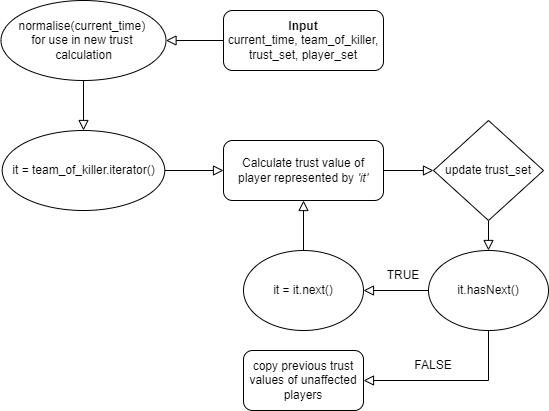

The diagram above was exported from draw.io. Its source (the exported page's mxGraphModel, read from the mxfile embedded in the PNG):
<mxGraphModel dx="1038" dy="575" grid="1" gridSize="10" guides="1" tooltips="1" connect="1" arrows="1" fold="1" page="1" pageScale="1" pageWidth="827" pageHeight="1169" math="0" shadow="0">
  <root>
    <mxCell id="WIyWlLk6GJQsqaUBKTNV-0" />
    <mxCell id="WIyWlLk6GJQsqaUBKTNV-1" parent="WIyWlLk6GJQsqaUBKTNV-0" />
    <mxCell id="sH6EnptoDIIhn3UeF3TV-15" style="edgeStyle=orthogonalEdgeStyle;rounded=0;orthogonalLoop=1;jettySize=auto;html=1;exitX=0;exitY=0.5;exitDx=0;exitDy=0;entryX=1;entryY=0.5;entryDx=0;entryDy=0;endArrow=block;endFill=0;endSize=8;strokeWidth=1;" edge="1" parent="WIyWlLk6GJQsqaUBKTNV-1" source="WIyWlLk6GJQsqaUBKTNV-3" target="sH6EnptoDIIhn3UeF3TV-0">
      <mxGeometry relative="1" as="geometry" />
    </mxCell>
    <mxCell id="WIyWlLk6GJQsqaUBKTNV-3" value="&lt;b&gt;Input&lt;/b&gt;&lt;br&gt;current_time, team_of_killer, trust_set, player_set" style="rounded=1;whiteSpace=wrap;html=1;fontSize=12;glass=0;strokeWidth=1;shadow=0;" parent="WIyWlLk6GJQsqaUBKTNV-1" vertex="1">
      <mxGeometry x="360" y="160" width="160" height="60" as="geometry" />
    </mxCell>
    <mxCell id="sH6EnptoDIIhn3UeF3TV-3" style="edgeStyle=orthogonalEdgeStyle;rounded=0;orthogonalLoop=1;jettySize=auto;html=1;exitX=0.5;exitY=1;exitDx=0;exitDy=0;entryX=0.5;entryY=0;entryDx=0;entryDy=0;strokeWidth=1;endSize=8;endArrow=block;endFill=0;" edge="1" parent="WIyWlLk6GJQsqaUBKTNV-1" source="sH6EnptoDIIhn3UeF3TV-0" target="sH6EnptoDIIhn3UeF3TV-1">
      <mxGeometry relative="1" as="geometry" />
    </mxCell>
    <mxCell id="sH6EnptoDIIhn3UeF3TV-0" value="normalise(current_time)&amp;nbsp;&lt;br&gt;for use in new trust&amp;nbsp; calculation" style="ellipse;whiteSpace=wrap;html=1;" vertex="1" parent="WIyWlLk6GJQsqaUBKTNV-1">
      <mxGeometry x="137.5" y="150" width="165" height="80" as="geometry" />
    </mxCell>
    <mxCell id="sH6EnptoDIIhn3UeF3TV-5" value="" style="edgeStyle=orthogonalEdgeStyle;rounded=0;orthogonalLoop=1;jettySize=auto;html=1;endArrow=block;endFill=0;endSize=8;strokeWidth=1;entryX=0;entryY=0.5;entryDx=0;entryDy=0;" edge="1" parent="WIyWlLk6GJQsqaUBKTNV-1" source="sH6EnptoDIIhn3UeF3TV-1" target="sH6EnptoDIIhn3UeF3TV-6">
      <mxGeometry relative="1" as="geometry">
        <mxPoint x="360" y="310" as="targetPoint" />
      </mxGeometry>
    </mxCell>
    <mxCell id="sH6EnptoDIIhn3UeF3TV-1" value="it = team_of_killer.iterator()" style="ellipse;whiteSpace=wrap;html=1;" vertex="1" parent="WIyWlLk6GJQsqaUBKTNV-1">
      <mxGeometry x="138.75" y="280" width="162.5" height="80" as="geometry" />
    </mxCell>
    <mxCell id="sH6EnptoDIIhn3UeF3TV-7" style="edgeStyle=orthogonalEdgeStyle;rounded=0;orthogonalLoop=1;jettySize=auto;html=1;exitX=1;exitY=0.5;exitDx=0;exitDy=0;endArrow=block;endFill=0;endSize=8;strokeWidth=1;entryX=0;entryY=0.5;entryDx=0;entryDy=0;" edge="1" parent="WIyWlLk6GJQsqaUBKTNV-1" source="sH6EnptoDIIhn3UeF3TV-6" target="sH6EnptoDIIhn3UeF3TV-8">
      <mxGeometry relative="1" as="geometry">
        <mxPoint x="570" y="310" as="targetPoint" />
      </mxGeometry>
    </mxCell>
    <mxCell id="sH6EnptoDIIhn3UeF3TV-6" value="&lt;span&gt;Calculate trust value of player represented by&amp;nbsp;&lt;/span&gt;&lt;i&gt;'it'&lt;/i&gt;" style="rounded=1;whiteSpace=wrap;html=1;" vertex="1" parent="WIyWlLk6GJQsqaUBKTNV-1">
      <mxGeometry x="360" y="290" width="160" height="60" as="geometry" />
    </mxCell>
    <mxCell id="sH6EnptoDIIhn3UeF3TV-11" style="edgeStyle=orthogonalEdgeStyle;rounded=0;orthogonalLoop=1;jettySize=auto;html=1;exitX=0.5;exitY=1;exitDx=0;exitDy=0;entryX=0.5;entryY=0;entryDx=0;entryDy=0;endArrow=block;endFill=0;endSize=8;strokeWidth=1;" edge="1" parent="WIyWlLk6GJQsqaUBKTNV-1" source="sH6EnptoDIIhn3UeF3TV-8" target="sH6EnptoDIIhn3UeF3TV-10">
      <mxGeometry relative="1" as="geometry" />
    </mxCell>
    <mxCell id="sH6EnptoDIIhn3UeF3TV-8" value="update trust_set" style="rhombus;whiteSpace=wrap;html=1;" vertex="1" parent="WIyWlLk6GJQsqaUBKTNV-1">
      <mxGeometry x="570" y="270" width="110" height="100" as="geometry" />
    </mxCell>
    <mxCell id="sH6EnptoDIIhn3UeF3TV-13" style="edgeStyle=orthogonalEdgeStyle;rounded=0;orthogonalLoop=1;jettySize=auto;html=1;exitX=0;exitY=0.5;exitDx=0;exitDy=0;entryX=1;entryY=0.5;entryDx=0;entryDy=0;endArrow=block;endFill=0;endSize=8;strokeWidth=1;" edge="1" parent="WIyWlLk6GJQsqaUBKTNV-1" source="sH6EnptoDIIhn3UeF3TV-10" target="sH6EnptoDIIhn3UeF3TV-12">
      <mxGeometry relative="1" as="geometry" />
    </mxCell>
    <mxCell id="sH6EnptoDIIhn3UeF3TV-21" style="edgeStyle=orthogonalEdgeStyle;rounded=0;orthogonalLoop=1;jettySize=auto;html=1;exitX=0.5;exitY=1;exitDx=0;exitDy=0;entryX=1;entryY=0.5;entryDx=0;entryDy=0;endArrow=block;endFill=0;endSize=8;strokeWidth=1;" edge="1" parent="WIyWlLk6GJQsqaUBKTNV-1" source="sH6EnptoDIIhn3UeF3TV-10" target="sH6EnptoDIIhn3UeF3TV-18">
      <mxGeometry relative="1" as="geometry" />
    </mxCell>
    <mxCell id="sH6EnptoDIIhn3UeF3TV-10" value="it.hasNext()" style="ellipse;whiteSpace=wrap;html=1;" vertex="1" parent="WIyWlLk6GJQsqaUBKTNV-1">
      <mxGeometry x="565" y="400" width="120" height="80" as="geometry" />
    </mxCell>
    <mxCell id="sH6EnptoDIIhn3UeF3TV-14" style="edgeStyle=orthogonalEdgeStyle;rounded=0;orthogonalLoop=1;jettySize=auto;html=1;exitX=0.5;exitY=0;exitDx=0;exitDy=0;entryX=0.5;entryY=1;entryDx=0;entryDy=0;endArrow=block;endFill=0;endSize=8;strokeWidth=1;" edge="1" parent="WIyWlLk6GJQsqaUBKTNV-1" source="sH6EnptoDIIhn3UeF3TV-12" target="sH6EnptoDIIhn3UeF3TV-6">
      <mxGeometry relative="1" as="geometry" />
    </mxCell>
    <mxCell id="sH6EnptoDIIhn3UeF3TV-12" value="it = it.next()" style="ellipse;whiteSpace=wrap;html=1;" vertex="1" parent="WIyWlLk6GJQsqaUBKTNV-1">
      <mxGeometry x="380" y="400" width="120" height="80" as="geometry" />
    </mxCell>
    <mxCell id="sH6EnptoDIIhn3UeF3TV-16" value="TRUE" style="text;html=1;strokeColor=none;fillColor=none;align=center;verticalAlign=middle;whiteSpace=wrap;rounded=0;" vertex="1" parent="WIyWlLk6GJQsqaUBKTNV-1">
      <mxGeometry x="510" y="410" width="60" height="30" as="geometry" />
    </mxCell>
    <mxCell id="sH6EnptoDIIhn3UeF3TV-18" value="copy previous trust values of unaffected players" style="rounded=1;whiteSpace=wrap;html=1;" vertex="1" parent="WIyWlLk6GJQsqaUBKTNV-1">
      <mxGeometry x="380" y="500" width="120" height="60" as="geometry" />
    </mxCell>
    <mxCell id="sH6EnptoDIIhn3UeF3TV-20" value="FALSE" style="text;html=1;strokeColor=none;fillColor=none;align=center;verticalAlign=middle;whiteSpace=wrap;rounded=0;" vertex="1" parent="WIyWlLk6GJQsqaUBKTNV-1">
      <mxGeometry x="540" y="500" width="60" height="30" as="geometry" />
    </mxCell>
  </root>
</mxGraphModel>